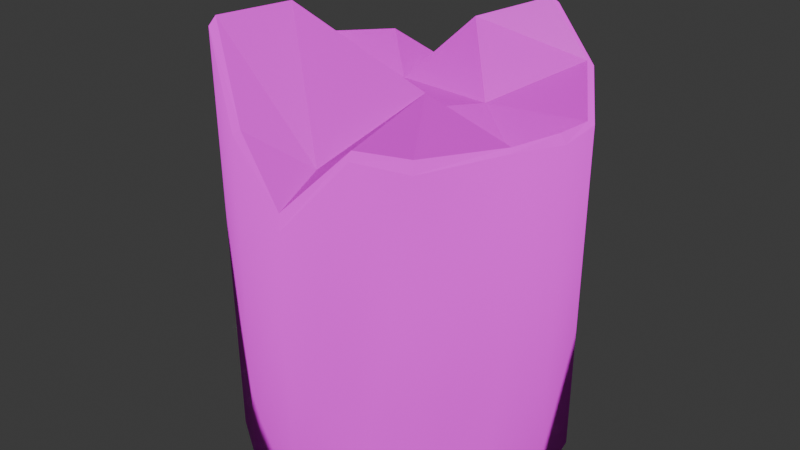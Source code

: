 # Source: stump.blend  (saved by Blender 4.3.34; exported with 4.5.12 LTS)
import bpy
from mathutils import Matrix  # noqa: F401  (used for matrix-valued properties, if any)

bpy.ops.wm.read_factory_settings(use_empty=True)
scene = bpy.context.scene
scene.name = 'Scene'

# ---- images (referenced by path relative to the original .blend; pixels are not part of the script)
import os
ASSET_DIR = os.environ.get("B2B_ASSET_DIR", "")  # directory of the original .blend (textures are referenced by path, not embedded)
HERE = os.path.dirname(os.path.abspath(__file__))  # packed textures are extracted next to this script under _unpacked/

def load_image(name, relpath, width, height, colorspace="sRGB"):
    """Load a texture the original file referenced (path relative to the .blend, or extracted next to this script)."""
    p = next((c for c in (os.path.join(HERE, relpath), os.path.join(ASSET_DIR, relpath)) if relpath and os.path.exists(c)), "")
    if p:
        img = bpy.data.images.load(p, check_existing=True)
        img.name = name
    else:  # same state as the original file: an image datablock whose file is absent (Cycles renders it pink)
        img = bpy.data.images.new(name, width, height)
        img.source = "FILE"
        img.filepath = "//" + (relpath or name)
    img.colorspace_settings.name = colorspace
    return img
img_uploads_files_3523647_shapespark_low_poly_plants_kit_double_sid = load_image('uploads_files_3523647_shapespark-low-poly-plants-kit-double-sid', 'uploads_files_3523647_shapespark-low-poly-plants-kit-double-sided-for-baking_bark.jpg', 1024, 1024, 'sRGB')
img_stump_jpg = load_image('stump.jpg', 'stump.jpg', 1024, 1024, 'sRGB')

# ---- materials (node trees are filled in below, after node groups)
mat_material_001 = bpy.data.materials.new('Material.001')
mat_material_002 = bpy.data.materials.new('Material.002')

# ---- material node trees
mat_material_001.use_nodes = True; mat_material_001.node_tree.nodes.clear()
_N = mat_material_001.node_tree.nodes; _L = mat_material_001.node_tree.links
n0 = _N.new('ShaderNodeBsdfPrincipled'); n0.name = 'Principled BSDF'; n0.location = (10, 300)
n0.inputs[2].default_value = 1.0
n0.inputs[7].default_value = 1.0
n1 = _N.new('ShaderNodeOutputMaterial'); n1.name = 'Material Output'; n1.location = (300, 300)
n2 = _N.new('ShaderNodeTexImage'); n2.name = 'Image Texture'; n2.location = (-280, 280)
n2.image = img_uploads_files_3523647_shapespark_low_poly_plants_kit_double_sid
_L.new(n0.outputs[0], n1.inputs[0])
_L.new(n2.outputs[0], n0.inputs[0])
n1.is_active_output = True
mat_material_002.use_nodes = True; mat_material_002.node_tree.nodes.clear()
_N = mat_material_002.node_tree.nodes; _L = mat_material_002.node_tree.links
n0 = _N.new('ShaderNodeBsdfPrincipled'); n0.name = 'Principled BSDF'; n0.location = (10, 300)
n1 = _N.new('ShaderNodeOutputMaterial'); n1.name = 'Material Output'; n1.location = (300, 300)
n2 = _N.new('ShaderNodeTexImage'); n2.name = 'Image Texture'; n2.location = (-280, 280)
n2.image = img_stump_jpg
_L.new(n0.outputs[0], n1.inputs[0])
_L.new(n2.outputs[0], n0.inputs[0])
n1.is_active_output = True

# ---- world
world_world = bpy.data.worlds.new('World'); scene.world = world_world
world_world.use_nodes = True; world_world.node_tree.nodes.clear()
_N = world_world.node_tree.nodes; _L = world_world.node_tree.links
n0 = _N.new('ShaderNodeOutputWorld'); n0.name = 'World Output'; n0.location = (300, 300)
n1 = _N.new('ShaderNodeBackground'); n1.name = 'Background'; n1.location = (10, 300)
n1.inputs[0].default_value = (0.05088, 0.05088, 0.05088, 1.0)
_L.new(n1.outputs[0], n0.inputs[0])
n0.is_active_output = True
world_world.color = (0.05088, 0.05088, 0.05088)
world_world.sun_shadow_jitter_overblur = 0.0

# ---- meshes
me_circle = bpy.data.meshes.new('Circle')
me_circle.from_pydata([(0.0, 0.5, 0.0), (-0.1913, 0.4619, 0.0), (-0.3536, 0.3536, 0.0), (-0.4619, 0.1913, 0.0), (-0.5, 0.0, 0.0), (-0.4619, -0.1913, 0.0), (-0.3536, -0.3536, 0.0), (-0.1913, -0.4619, 0.0), (0.0, -0.5, 0.0), (0.1913, -0.4619, 0.0), (0.3536, -0.3536, 0.0), (0.4619, -0.1913, 0.0), (0.5, 0.0, 0.0), (0.4619, 0.1913, 0.0), (0.3536, 0.3536, 0.0), (0.1913, 0.4619, 0.0), (-0.004274, 0.304, 1.199), (-0.1674, 0.1862, 1.012), (-0.405, 0.0268, 0.988), (0.1509, 0.1468, 1.022), (0.02886, 0.03413, 1.012), (-0.2551, -0.1691, 1.302), (0.3535, 0.00214, 0.9501), (0.226, -0.2096, 1.17), (0.07337, -0.4348, 1.002), (0.006891, 0.4914, 1.038), (0.01189, 0.5082, 1.002), (-0.1726, 0.38, 0.9844), (-0.1598, 0.3727, 1.021), (-0.3076, 0.307, 1.098), (-0.2916, 0.293, 1.109), (-0.5059, 0.249, 1.062), (-0.4981, 0.2328, 1.075), (-0.5496, 0.03883, 1.159), (-0.545, 0.04502, 1.158), (-0.5106, -0.2164, 0.8396), (-0.5017, -0.1974, 0.8689), (-0.3908, -0.3429, 1.246), (-0.3788, -0.3265, 1.274), (-0.1996, -0.4552, 1.028), (-0.1709, -0.4529, 1.047), (0.01478, -0.5162, 0.8447), (0.01087, -0.5084, 0.893), (0.1904, -0.4477, 1.06), (0.1892, -0.4369, 1.085), (0.3756, -0.4406, 1.076), (0.3632, -0.4224, 1.105), (0.4683, -0.1938, 1.072), (0.4582, -0.1763, 1.081), (0.4987, 0.00122, 1.04), (0.4824, -0.001122, 1.068), (0.4728, 0.1808, 1.03), (0.4615, 0.1634, 1.043), (0.3391, 0.3878, 1.106), (0.3261, 0.3722, 1.122), (0.1975, 0.4155, 1.251), (0.1786, 0.4042, 1.267)], [], [(1, 0, 15, 14, 13, 12, 11, 10, 9, 8, 7, 6, 5, 4, 3, 2), (16, 19, 54, 56), (40, 42, 44, 24), (8, 9, 43, 41), (30, 17, 16, 28), (0, 1, 27, 26), (24, 44, 46, 23), (32, 18, 17, 30), (23, 46, 48, 22), (34, 36, 18, 32), (22, 48, 50, 52), (4, 5, 35, 33), (12, 13, 51, 49), (36, 38, 21, 18), (19, 22, 52, 54), (38, 40, 24, 21), (15, 0, 26, 55), (14, 15, 55, 53), (13, 14, 53, 51), (11, 12, 49, 47), (1, 2, 29, 27), (17, 20, 19, 16), (20, 23, 22, 19), (10, 11, 47, 45), (2, 3, 31, 29), (18, 21, 20, 17), (21, 24, 23, 20), (9, 10, 45, 43), (3, 4, 33, 31), (5, 6, 37, 35), (6, 7, 39, 37), (7, 8, 41, 39), (28, 25, 26, 27), (30, 28, 27, 29), (32, 30, 29, 31), (34, 32, 31, 33), (36, 34, 33, 35), (38, 36, 35, 37), (40, 38, 37, 39), (42, 40, 39, 41), (44, 42, 41, 43), (46, 44, 43, 45), (48, 46, 45, 47), (50, 48, 47, 49), (52, 50, 49, 51), (54, 52, 51, 53), (56, 54, 53, 55), (25, 56, 55, 26), (28, 16, 56, 25)])
me_circle.polygons.foreach_set('use_smooth', [0, 0, 0, 1, 0, 1, 0, 0, 0, 0, 0, 1, 1, 0, 0, 0, 1, 1, 1, 1, 1, 0, 0, 1, 1, 0, 0, 1, 1, 1, 1, 1, 0, 0, 0, 0, 0, 0, 0, 0, 0, 0, 0, 0, 0, 0, 0, 0, 0])
me_circle.polygons.foreach_set('material_index', [0, 1, 1, 0, 1, 0, 1, 1, 1, 1, 1, 0, 0, 1, 1, 1, 0, 0, 0, 0, 0, 1, 1, 0, 0, 1, 1, 0, 0, 0, 0, 0, 0, 0, 0, 0, 0, 0, 0, 0, 0, 0, 0, 0, 0, 0, 0, 0, 1])
_uv = me_circle.uv_layers.new(name='UVMap')
_uv.uv.foreach_set('vector', [0.0, 0.0, 0.0, 0.0, 0.0, 0.0, 0.0, 0.0, 0.0, 0.0, 0.0, 0.0, 0.0, 0.0, 0.0, 0.0, 0.0, 0.0, 0.0, 0.0, 0.0, 0.0, 0.0, 0.0, 0.0, 0.0, 0.0, 0.0, 0.0, 0.0, 0.0, 0.0, 0.3545, 0.6853, 0.5223, 0.6334, 0.5253, 0.8237, 0.3921, 0.8162, 0.6954, 0.1041, 0.8613, 0.1263, 0.8575, 0.3209, 0.825, 0.2241, 0.51, 0.551, 0.3913, 0.5513, 0.3927, -0.1132, 0.5006, 0.02119, 0.1631, 0.5118, 0.3005, 0.4991, 0.3545, 0.6853, 0.2221, 0.6151, -0.06373, 0.5558, -0.1667, 0.5566, -0.1453, -0.06144, -0.06717, -0.07247, 0.825, 0.2241, 0.8567, 0.3199, 0.9068, 0.4262, 0.7275, 0.4298, 0.07092, 0.403, 0.2058, 0.2741, 0.3005, 0.4991, 0.1631, 0.5118, 0.7275, 0.4298, 0.9068, 0.4262, 0.8126, 0.5783, 0.675, 0.627, 0.0335, 0.2725, 0.2141, 0.072, 0.2058, 0.2741, 0.07191, 0.4035, 0.675, 0.627, 0.8126, 0.5783, 0.7599, 0.6828, 0.6752, 0.7552, 0.9795, 0.546, 0.8602, 0.5482, 0.8396, 0.02108, 0.9974, -0.1814, 0.3833, 1.243, 0.2766, 1.245, 0.2766, 0.5984, 0.3786, 0.5907, 0.2089, 0.07189, 0.4828, 0.1004, 0.4867, 0.2214, 0.2058, 0.2741, 0.5223, 0.6334, 0.675, 0.627, 0.6752, 0.7552, 0.5253, 0.8237, 0.4828, 0.1004, 0.6954, 0.1041, 0.825, 0.2241, 0.4867, 0.2214, 0.05667, 0.5544, -0.06373, 0.5558, -0.06717, -0.07247, 0.0603, -0.2302, 0.1762, 0.5525, 0.05667, 0.5544, 0.0603, -0.2302, 0.1505, -0.1406, 0.2766, 0.5505, 0.1762, 0.5525, 0.1505, -0.1406, 0.2766, -0.09569, 0.5047, 1.242, 0.3833, 1.243, 0.3786, 0.5907, 0.5006, 0.5695, -0.1667, 0.5566, -0.2365, 0.5565, -0.2084, -0.1329, -0.1453, -0.06144, 0.3005, 0.4991, 0.4952, 0.5185, 0.5223, 0.6334, 0.3545, 0.6853, 0.4952, 0.5185, 0.7275, 0.4298, 0.675, 0.627, 0.5223, 0.6334, 0.6225, 1.242, 0.5047, 1.242, 0.5006, 0.5695, 0.6657, 0.5659, 1.204, 0.5485, 1.1, 0.5461, 1.13, -0.1206, 1.17, -0.1378, 0.2058, 0.2741, 0.4867, 0.2214, 0.4952, 0.5185, 0.3005, 0.4991, 0.4867, 0.2214, 0.825, 0.2241, 0.7275, 0.4298, 0.4952, 0.5185, 0.3913, 0.5513, 0.2929, 0.5521, 0.2769, -0.1235, 0.3927, -0.1132, 1.1, 0.5461, 0.9795, 0.546, 0.9974, -0.1814, 1.13, -0.1206, 0.8602, 0.5482, 0.7604, 0.5525, 0.7604, -0.2293, 0.8396, 0.02108, 0.7358, 0.5521, 0.631, 0.5513, 0.6368, -0.09346, 0.7599, -0.2293, 0.631, 0.5513, 0.51, 0.551, 0.5006, 0.02119, 0.6368, -0.09346, 0.2221, 0.6151, 0.2165, 0.7467, 0.2049, 0.7535, 0.2115, 0.6095, 0.1631, 0.5118, 0.2221, 0.6151, 0.2115, 0.6095, 0.151, 0.5201, 0.07092, 0.403, 0.1631, 0.5118, 0.1445, 0.5112, 0.05838, 0.4144, 0.0335, 0.2725, 0.07191, 0.4035, 0.05838, 0.4144, 0.02111, 0.2761, 0.2141, 0.072, 0.0335, 0.2725, 0.02845, 0.2604, 0.2113, 0.05426, 0.4828, 0.1004, 0.2089, 0.07189, 0.2113, 0.05426, 0.4688, 0.08628, 0.6954, 0.1041, 0.4828, 0.1004, 0.4936, 0.08807, 0.68, 0.08984, 0.8613, 0.1263, 0.6954, 0.1041, 0.6904, 0.09125, 0.8756, 0.1163, 0.8575, 0.3209, 0.8613, 0.1263, 0.8756, 0.1163, 0.864, 0.3057, 0.9068, 0.4262, 0.8567, 0.3199, 0.8633, 0.3176, 0.9229, 0.4245, 0.8126, 0.5783, 0.9068, 0.4262, 0.923, 0.4269, 0.8262, 0.5735, 0.7599, 0.6828, 0.8126, 0.5783, 0.8251, 0.5756, 0.7636, 0.6884, 0.6752, 0.7552, 0.7599, 0.6828, 0.763, 0.6889, 0.6753, 0.7688, 0.5253, 0.8237, 0.6752, 0.7552, 0.6753, 0.7688, 0.5299, 0.8354, 0.3921, 0.8162, 0.5253, 0.8237, 0.5255, 0.8374, 0.4063, 0.8304, 0.2165, 0.7467, 0.3921, 0.8162, 0.3854, 0.8256, 0.2049, 0.7549, 0.2221, 0.6151, 0.3545, 0.6853, 0.3921, 0.8162, 0.2165, 0.7467])
me_circle.materials.append(mat_material_001)
me_circle.materials.append(mat_material_002)
me_circle.update()

# ---- objects
ob_circle = bpy.data.objects.new('Circle', me_circle)

# ---- transforms, parenting, visibility, modifiers, constraints
ob_circle.location = (0.0, 0.0, 0.0)

# ---- collection membership
scene.collection.objects.link(ob_circle)

# ---- scene / render settings (as saved in the file)
scene.frame_start = 1; scene.frame_end = 250; scene.frame_set(1)
scene.render.engine = 'BLENDER_EEVEE_NEXT'
bpy.context.view_layer.update()

# ---- added for rendering (the .blend has no active camera and no usable light): camera, sun
cam_auto = bpy.data.cameras.new('AutoCamera')
cam_auto.lens = 50.0
cam_auto.sensor_width = 36.0
cam_auto.clip_end = 1000.0
ob_auto_camera = bpy.data.objects.new('AutoCamera', cam_auto)
scene.collection.objects.link(ob_auto_camera)
ob_auto_camera.location = (1.78973, -2.18142, 2.10261)
ob_auto_camera.rotation_euler = (1.09748, -7.21219e-08, 0.694738)
scene.camera = ob_auto_camera
light_auto_sun = bpy.data.lights.new('AutoSun', 'SUN')
light_auto_sun.energy = 3.0
light_auto_sun.angle = 0.0523599
ob_auto_sun = bpy.data.objects.new('AutoSun', light_auto_sun)
scene.collection.objects.link(ob_auto_sun)
ob_auto_sun.rotation_euler = (0.872665, 0.174533, 0.523599)
bpy.context.view_layer.update()

